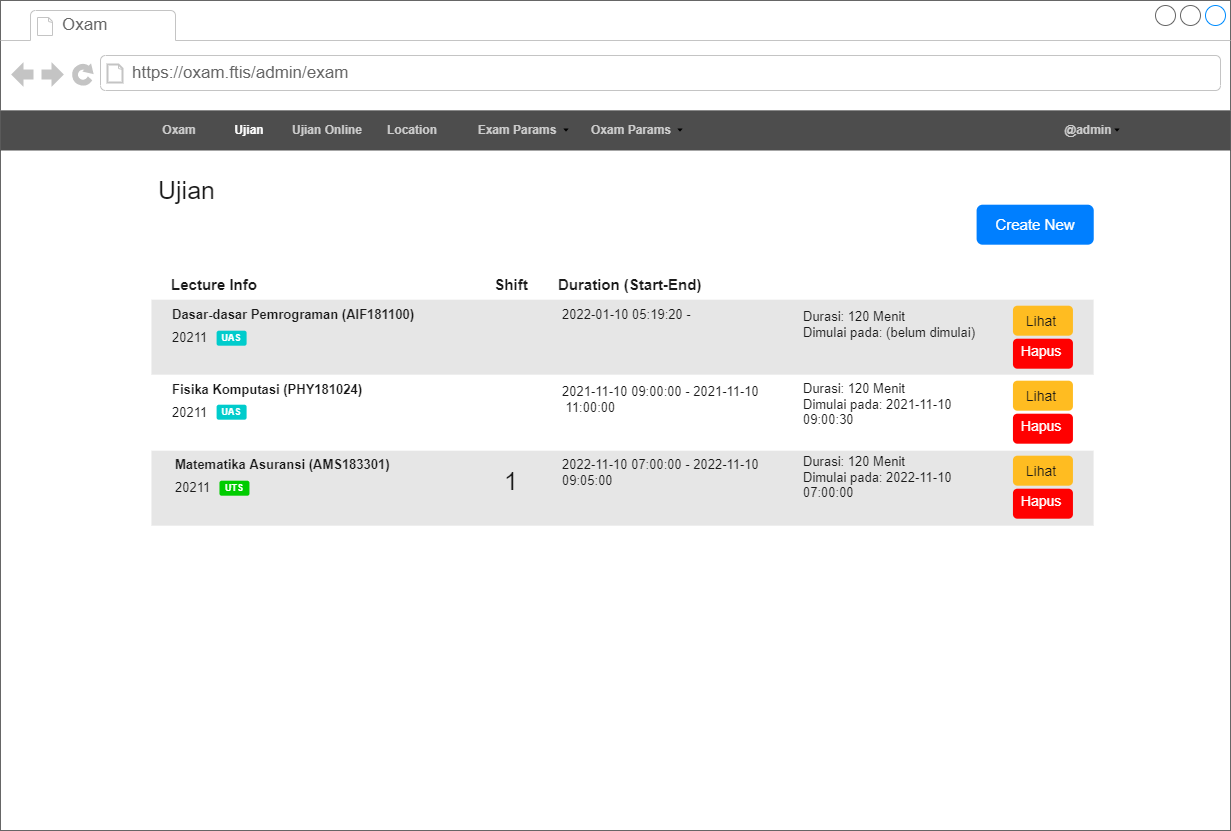

The diagram above was exported from draw.io. Its source (the exported page's mxGraphModel, read from the mxfile embedded in the PNG):
<mxGraphModel dx="2048" dy="-8" grid="1" gridSize="10" guides="1" tooltips="1" connect="1" arrows="1" fold="1" page="1" pageScale="1" pageWidth="850" pageHeight="1100" math="0" shadow="0">
  <root>
    <mxCell id="0" />
    <mxCell id="1" parent="0" />
    <mxCell id="2" value="" style="strokeWidth=1;shadow=0;dashed=0;align=center;html=1;shape=mxgraph.mockup.containers.browserWindow;rSize=0;strokeColor=none;strokeColor2=#008cff;strokeColor3=#c4c4c4;mainText=,;recursiveResize=0;container=0;" vertex="1" parent="1">
      <mxGeometry x="99.99999999999997" y="2750" width="1230" height="830" as="geometry" />
    </mxCell>
    <mxCell id="3" value="Oxam" style="strokeWidth=1;shadow=0;dashed=0;align=center;html=1;shape=mxgraph.mockup.containers.anchor;fontSize=17;fontColor=#666666;align=left;strokeColor=none;" vertex="1" parent="1">
      <mxGeometry x="159.99999999999997" y="2762" width="110" height="26" as="geometry" />
    </mxCell>
    <mxCell id="4" value="https://oxam.ftis/admin/exam" style="strokeWidth=1;shadow=0;dashed=0;align=center;html=1;shape=mxgraph.mockup.containers.anchor;rSize=0;fontSize=17;fontColor=#666666;align=left;strokeColor=none;" vertex="1" parent="1">
      <mxGeometry x="229.99999999999997" y="2810" width="250" height="26" as="geometry" />
    </mxCell>
    <mxCell id="5" value="" style="group;strokeColor=none;" vertex="1" connectable="0" parent="1">
      <mxGeometry x="99.99999999999997" y="2860" width="1230" height="40" as="geometry" />
    </mxCell>
    <mxCell id="6" value="" style="group;strokeColor=none;" vertex="1" connectable="0" parent="5">
      <mxGeometry width="1230" height="40" as="geometry" />
    </mxCell>
    <mxCell id="7" value="" style="rounded=0;whiteSpace=wrap;html=1;labelBackgroundColor=none;fontSize=12;fontColor=#4D4D4D;strokeColor=none;fillColor=#4D4D4D;gradientColor=none;align=left;" vertex="1" parent="6">
      <mxGeometry width="1230" height="40" as="geometry" />
    </mxCell>
    <mxCell id="8" value="Oxam" style="text;html=1;strokeColor=none;fillColor=none;align=center;verticalAlign=middle;whiteSpace=wrap;rounded=0;labelBackgroundColor=none;fontSize=12;fontColor=#CCCCCC;fontStyle=1" vertex="1" parent="6">
      <mxGeometry x="149" y="5" width="60" height="30" as="geometry" />
    </mxCell>
    <mxCell id="9" value="@admin" style="text;html=1;strokeColor=none;fillColor=none;align=center;verticalAlign=middle;whiteSpace=wrap;rounded=0;labelBackgroundColor=none;fontSize=12;fontColor=#CCCCCC;fontStyle=1" vertex="1" parent="6">
      <mxGeometry x="1043" y="5" width="90" height="30" as="geometry" />
    </mxCell>
    <mxCell id="10" value="" style="shape=image;html=1;verticalAlign=top;verticalLabelPosition=bottom;labelBackgroundColor=#ffffff;imageAspect=0;aspect=fixed;image=https://cdn4.iconfinder.com/data/icons/ionicons/512/icon-arrow-down-b-128.png;fontSize=12;fontColor=#CCCCCC;strokeColor=none;fillColor=#CCCCCC;gradientColor=none;imageBackground=none;" vertex="1" parent="6">
      <mxGeometry x="1113" y="16" width="8" height="8" as="geometry" />
    </mxCell>
    <mxCell id="11" value="&lt;font color=&quot;#ffffff&quot;&gt;Ujian&lt;/font&gt;" style="text;html=1;strokeColor=none;fillColor=none;align=center;verticalAlign=middle;whiteSpace=wrap;rounded=0;labelBackgroundColor=none;fontSize=12;fontColor=#CCCCCC;fontStyle=1" vertex="1" parent="6">
      <mxGeometry x="219" y="5" width="60" height="30" as="geometry" />
    </mxCell>
    <mxCell id="12" value="Location" style="text;html=1;strokeColor=none;fillColor=none;align=center;verticalAlign=middle;whiteSpace=wrap;rounded=0;labelBackgroundColor=none;fontSize=12;fontColor=#CCCCCC;fontStyle=1" vertex="1" parent="5">
      <mxGeometry x="382" y="5" width="60" height="30" as="geometry" />
    </mxCell>
    <mxCell id="13" value="Exam Params" style="text;html=1;strokeColor=none;fillColor=none;align=center;verticalAlign=middle;whiteSpace=wrap;rounded=0;labelBackgroundColor=none;fontSize=12;fontColor=#CCCCCC;fontStyle=1" vertex="1" parent="5">
      <mxGeometry x="472" y="5" width="90" height="30" as="geometry" />
    </mxCell>
    <mxCell id="14" value="Oxam Params" style="text;html=1;strokeColor=none;fillColor=none;align=center;verticalAlign=middle;whiteSpace=wrap;rounded=0;labelBackgroundColor=none;fontSize=12;fontColor=#CCCCCC;fontStyle=1" vertex="1" parent="5">
      <mxGeometry x="586" y="5" width="90" height="30" as="geometry" />
    </mxCell>
    <mxCell id="15" value="" style="shape=image;html=1;verticalAlign=top;verticalLabelPosition=bottom;labelBackgroundColor=#ffffff;imageAspect=0;aspect=fixed;image=https://cdn4.iconfinder.com/data/icons/ionicons/512/icon-arrow-down-b-128.png;fontSize=12;fontColor=#CCCCCC;strokeColor=none;fillColor=#CCCCCC;gradientColor=none;imageBackground=none;" vertex="1" parent="5">
      <mxGeometry x="676" y="16" width="8" height="8" as="geometry" />
    </mxCell>
    <mxCell id="16" value="" style="shape=image;html=1;verticalAlign=top;verticalLabelPosition=bottom;labelBackgroundColor=#ffffff;imageAspect=0;aspect=fixed;image=https://cdn4.iconfinder.com/data/icons/ionicons/512/icon-arrow-down-b-128.png;fontSize=12;fontColor=#CCCCCC;strokeColor=none;fillColor=#CCCCCC;gradientColor=none;imageBackground=none;" vertex="1" parent="5">
      <mxGeometry x="562" y="16" width="8" height="8" as="geometry" />
    </mxCell>
    <mxCell id="17" value="Ujian Online" style="text;html=1;strokeColor=none;fillColor=none;align=center;verticalAlign=middle;whiteSpace=wrap;rounded=0;labelBackgroundColor=none;fontSize=12;fontColor=#CCCCCC;fontStyle=1" vertex="1" parent="1">
      <mxGeometry x="387" y="2865" width="80.1" height="30" as="geometry" />
    </mxCell>
    <mxCell id="18" value="&lt;font style=&quot;font-size: 25px&quot; color=&quot;#1a1a1a&quot;&gt;Ujian&lt;/font&gt;" style="text;html=1;strokeColor=none;fillColor=none;align=left;verticalAlign=middle;whiteSpace=wrap;rounded=0;fontColor=#FFFFFF;" vertex="1" parent="1">
      <mxGeometry x="256.1" y="2924.2" width="150" height="30" as="geometry" />
    </mxCell>
    <mxCell id="19" value="" style="rounded=1;whiteSpace=wrap;html=1;labelBackgroundColor=#FFFFFF;fontColor=#BFB5C4;strokeColor=none;fillColor=#007FFF;" vertex="1" parent="1">
      <mxGeometry x="1076.0995238095234" y="2954.2" width="117.14285714285714" height="40" as="geometry" />
    </mxCell>
    <mxCell id="20" value="Create New" style="text;html=1;strokeColor=none;fillColor=none;align=center;verticalAlign=middle;whiteSpace=wrap;rounded=0;labelBackgroundColor=none;fontColor=#FFFFFF;fontSize=15;" vertex="1" parent="1">
      <mxGeometry x="1090.7423809523802" y="2959.2" width="87.85714285714286" height="30" as="geometry" />
    </mxCell>
    <mxCell id="21" value="" style="endArrow=none;html=1;rounded=0;fontColor=#1A1A1A;strokeColor=none;" edge="1" parent="1">
      <mxGeometry x="263.24380952380966" y="3014.2" width="50" height="50" as="geometry">
        <mxPoint x="253.23999999999978" y="3014.2" as="sourcePoint" />
        <mxPoint x="1193.2400000000002" y="3014.2" as="targetPoint" />
      </mxGeometry>
    </mxCell>
    <mxCell id="22" value="" style="endArrow=none;html=1;rounded=0;fontColor=#1A1A1A;strokeColor=none;" edge="1" parent="1">
      <mxGeometry x="263.24380952380966" y="3049.2" width="50" height="50" as="geometry">
        <mxPoint x="253.23999999999978" y="3049.2" as="sourcePoint" />
        <mxPoint x="1193.2399999999993" y="3049.2" as="targetPoint" />
      </mxGeometry>
    </mxCell>
    <mxCell id="23" value="Lecture Info" style="text;html=1;strokeColor=none;fillColor=none;align=center;verticalAlign=middle;whiteSpace=wrap;rounded=0;labelBackgroundColor=none;fontColor=#1A1A1A;fontSize=15;fontStyle=1" vertex="1" parent="1">
      <mxGeometry x="270.0023809523806" y="3019.2" width="87.85714285714286" height="30" as="geometry" />
    </mxCell>
    <mxCell id="24" value="Duration (Start-End)" style="text;html=1;strokeColor=none;fillColor=none;align=left;verticalAlign=middle;whiteSpace=wrap;rounded=0;labelBackgroundColor=none;fontColor=#1A1A1A;fontSize=15;fontStyle=1" vertex="1" parent="1">
      <mxGeometry x="655.85" y="3019.2" width="167.86" height="30" as="geometry" />
    </mxCell>
    <mxCell id="25" value="" style="rounded=0;whiteSpace=wrap;html=1;fontSize=25;fontColor=#999999;fillColor=#E6E6E6;strokeColor=none;" vertex="1" parent="1">
      <mxGeometry x="250.92999999999998" y="3049.2" width="942.17" height="75" as="geometry" />
    </mxCell>
    <mxCell id="26" value="" style="rounded=1;whiteSpace=wrap;html=1;labelBackgroundColor=#FFFFFF;fontColor=#BFB5C4;strokeColor=none;fillColor=#FF0000;" vertex="1" parent="1">
      <mxGeometry x="1112.4399999999998" y="3088.2" width="60" height="30" as="geometry" />
    </mxCell>
    <mxCell id="27" value="&lt;font style=&quot;font-size: 14px&quot;&gt;Hapus&lt;/font&gt;" style="text;html=1;strokeColor=none;fillColor=none;align=center;verticalAlign=middle;whiteSpace=wrap;rounded=0;labelBackgroundColor=none;fontColor=#FFFFFF;fontSize=15;" vertex="1" parent="1">
      <mxGeometry x="1112.4399999999998" y="3092.075" width="57.68" height="16.25" as="geometry" />
    </mxCell>
    <mxCell id="28" value="" style="rounded=1;whiteSpace=wrap;html=1;labelBackgroundColor=#FFFFFF;fontColor=#BFB5C4;strokeColor=none;fillColor=#FFBC21;" vertex="1" parent="1">
      <mxGeometry x="1112.4399999999998" y="3055.2" width="60" height="30" as="geometry" />
    </mxCell>
    <mxCell id="29" value="&lt;font style=&quot;font-size: 14px&quot; color=&quot;#1a1a1a&quot;&gt;Lihat&lt;/font&gt;" style="text;html=1;strokeColor=none;fillColor=none;align=center;verticalAlign=middle;whiteSpace=wrap;rounded=0;labelBackgroundColor=none;fontColor=#FFFFFF;fontSize=15;" vertex="1" parent="1">
      <mxGeometry x="1112.4399999999998" y="3062.075" width="57.68" height="16.25" as="geometry" />
    </mxCell>
    <mxCell id="30" value="Dasar-dasar Pemrograman (AIF181100)" style="text;html=1;strokeColor=none;fillColor=none;align=left;verticalAlign=middle;whiteSpace=wrap;rounded=0;fontSize=13;fontColor=#1A1A1A;fontStyle=1" vertex="1" parent="1">
      <mxGeometry x="270" y="3049.2" width="300" height="30" as="geometry" />
    </mxCell>
    <mxCell id="31" value="&lt;span style=&quot;font-weight: normal&quot;&gt;20211&lt;/span&gt;" style="text;html=1;strokeColor=none;fillColor=none;align=left;verticalAlign=middle;whiteSpace=wrap;rounded=0;fontSize=13;fontColor=#1A1A1A;fontStyle=1" vertex="1" parent="1">
      <mxGeometry x="270.0000000000001" y="3071.7" width="40" height="30" as="geometry" />
    </mxCell>
    <mxCell id="32" value="&lt;b&gt;&lt;font color=&quot;#ffffff&quot; style=&quot;line-height: 1 ; font-size: 9px&quot;&gt;UAS&lt;/font&gt;&lt;/b&gt;" style="rounded=1;whiteSpace=wrap;html=1;fontSize=13;fontColor=#1A1A1A;fillColor=#00CCCC;align=center;strokeColor=none;spacing=0;verticalAlign=middle;spacingBottom=4;" vertex="1" parent="1">
      <mxGeometry x="316.1" y="3080.2" width="30" height="15" as="geometry" />
    </mxCell>
    <mxCell id="33" value="&lt;span style=&quot;font-weight: normal&quot;&gt;2022-01-10 05:19:20 -&amp;nbsp;&lt;/span&gt;" style="text;html=1;strokeColor=none;fillColor=none;align=left;verticalAlign=middle;whiteSpace=wrap;rounded=0;fontSize=13;fontColor=#1A1A1A;fontStyle=1" vertex="1" parent="1">
      <mxGeometry x="659.78" y="3049.32" width="160" height="30" as="geometry" />
    </mxCell>
    <mxCell id="34" value="&lt;span style=&quot;font-weight: normal&quot;&gt;Durasi: 120 Menit&lt;br&gt;Dimulai pada: (belum dimulai)&lt;br&gt;&lt;/span&gt;" style="text;html=1;strokeColor=none;fillColor=none;align=left;verticalAlign=middle;whiteSpace=wrap;rounded=0;fontSize=13;fontColor=#1A1A1A;fontStyle=1" vertex="1" parent="1">
      <mxGeometry x="900.89" y="3049.2" width="181.21" height="49.63" as="geometry" />
    </mxCell>
    <mxCell id="35" value="" style="rounded=0;whiteSpace=wrap;html=1;fontSize=25;fontColor=#999999;fillColor=#E6E6E6;strokeColor=none;" vertex="1" parent="1">
      <mxGeometry x="250.92999999999998" y="3200.2" width="942.17" height="75" as="geometry" />
    </mxCell>
    <mxCell id="36" value="" style="endArrow=none;html=1;rounded=0;fontColor=#1A1A1A;strokeColor=none;" edge="1" parent="1">
      <mxGeometry x="263.24380952380966" y="3124.2" width="50" height="50" as="geometry">
        <mxPoint x="253.23999999999978" y="3124.2" as="sourcePoint" />
        <mxPoint x="1193.2399999999993" y="3124.2" as="targetPoint" />
      </mxGeometry>
    </mxCell>
    <mxCell id="37" value="" style="rounded=1;whiteSpace=wrap;html=1;labelBackgroundColor=#FFFFFF;fontColor=#BFB5C4;strokeColor=none;fillColor=#FF0000;" vertex="1" parent="1">
      <mxGeometry x="1112.4399999999998" y="3163.2" width="60" height="30" as="geometry" />
    </mxCell>
    <mxCell id="38" value="&lt;font style=&quot;font-size: 14px&quot;&gt;Hapus&lt;/font&gt;" style="text;html=1;strokeColor=none;fillColor=none;align=center;verticalAlign=middle;whiteSpace=wrap;rounded=0;labelBackgroundColor=none;fontColor=#FFFFFF;fontSize=15;" vertex="1" parent="1">
      <mxGeometry x="1112.4399999999998" y="3167.075" width="57.68" height="16.25" as="geometry" />
    </mxCell>
    <mxCell id="39" value="" style="rounded=1;whiteSpace=wrap;html=1;labelBackgroundColor=#FFFFFF;fontColor=#BFB5C4;strokeColor=none;fillColor=#FFBC21;" vertex="1" parent="1">
      <mxGeometry x="1112.4399999999998" y="3130.2" width="60" height="30" as="geometry" />
    </mxCell>
    <mxCell id="40" value="&lt;font style=&quot;font-size: 14px&quot; color=&quot;#1a1a1a&quot;&gt;Lihat&lt;/font&gt;" style="text;html=1;strokeColor=none;fillColor=none;align=center;verticalAlign=middle;whiteSpace=wrap;rounded=0;labelBackgroundColor=none;fontColor=#FFFFFF;fontSize=15;" vertex="1" parent="1">
      <mxGeometry x="1112.4399999999998" y="3137.075" width="57.68" height="16.25" as="geometry" />
    </mxCell>
    <mxCell id="41" value="Fisika Komputasi (PHY181024)" style="text;html=1;strokeColor=none;fillColor=none;align=left;verticalAlign=middle;whiteSpace=wrap;rounded=0;fontSize=13;fontColor=#1A1A1A;fontStyle=1" vertex="1" parent="1">
      <mxGeometry x="270" y="3124.2" width="300" height="30" as="geometry" />
    </mxCell>
    <mxCell id="42" value="&lt;span style=&quot;font-weight: normal&quot;&gt;20211&lt;/span&gt;" style="text;html=1;strokeColor=none;fillColor=none;align=left;verticalAlign=middle;whiteSpace=wrap;rounded=0;fontSize=13;fontColor=#1A1A1A;fontStyle=1" vertex="1" parent="1">
      <mxGeometry x="270.0000000000001" y="3146.7" width="40" height="30" as="geometry" />
    </mxCell>
    <mxCell id="43" value="&lt;span style=&quot;font-weight: normal&quot;&gt;2021-11-10 09:00:00 -&amp;nbsp;&lt;/span&gt;&lt;span style=&quot;font-weight: 400&quot;&gt;2021-11-10&amp;nbsp;&lt;/span&gt;&lt;span style=&quot;font-weight: normal&quot;&gt;&lt;br&gt;&amp;nbsp;11:00:00&lt;/span&gt;" style="text;html=1;strokeColor=none;fillColor=none;align=left;verticalAlign=middle;whiteSpace=wrap;rounded=0;fontSize=13;fontColor=#1A1A1A;fontStyle=1" vertex="1" parent="1">
      <mxGeometry x="659.78" y="3124.3199999999997" width="204.32" height="49.88" as="geometry" />
    </mxCell>
    <mxCell id="44" value="&lt;span style=&quot;font-weight: normal&quot;&gt;Durasi: 120 Menit&lt;br&gt;Dimulai pada:&amp;nbsp;&lt;/span&gt;&lt;span style=&quot;font-weight: 400&quot;&gt;2021-11-10 09:00:30&lt;/span&gt;&lt;span style=&quot;font-weight: normal&quot;&gt;&lt;br&gt;&lt;/span&gt;" style="text;html=1;strokeColor=none;fillColor=none;align=left;verticalAlign=middle;whiteSpace=wrap;rounded=0;fontSize=13;fontColor=#1A1A1A;fontStyle=1" vertex="1" parent="1">
      <mxGeometry x="900.89" y="3124.2" width="181.21" height="60" as="geometry" />
    </mxCell>
    <mxCell id="45" value="" style="endArrow=none;html=1;rounded=0;fontColor=#1A1A1A;strokeColor=none;" edge="1" parent="1">
      <mxGeometry x="260.9338095238096" y="3200.2" width="50" height="50" as="geometry">
        <mxPoint x="250.92999999999984" y="3200.2" as="sourcePoint" />
        <mxPoint x="1190.929999999999" y="3200.2" as="targetPoint" />
      </mxGeometry>
    </mxCell>
    <mxCell id="46" value="" style="rounded=1;whiteSpace=wrap;html=1;labelBackgroundColor=#FFFFFF;fontColor=#BFB5C4;strokeColor=none;fillColor=#FF0000;" vertex="1" parent="1">
      <mxGeometry x="1112.4399999999998" y="3238.2" width="60" height="30" as="geometry" />
    </mxCell>
    <mxCell id="47" value="&lt;font style=&quot;font-size: 14px&quot;&gt;Hapus&lt;/font&gt;" style="text;html=1;strokeColor=none;fillColor=none;align=center;verticalAlign=middle;whiteSpace=wrap;rounded=0;labelBackgroundColor=none;fontColor=#FFFFFF;fontSize=15;" vertex="1" parent="1">
      <mxGeometry x="1112.4399999999998" y="3242.075" width="57.68" height="16.25" as="geometry" />
    </mxCell>
    <mxCell id="48" value="" style="rounded=1;whiteSpace=wrap;html=1;labelBackgroundColor=#FFFFFF;fontColor=#BFB5C4;strokeColor=none;fillColor=#FFBC21;" vertex="1" parent="1">
      <mxGeometry x="1112.4399999999998" y="3205.2" width="60" height="30" as="geometry" />
    </mxCell>
    <mxCell id="49" value="&lt;font style=&quot;font-size: 14px&quot; color=&quot;#1a1a1a&quot;&gt;Lihat&lt;/font&gt;" style="text;html=1;strokeColor=none;fillColor=none;align=center;verticalAlign=middle;whiteSpace=wrap;rounded=0;labelBackgroundColor=none;fontColor=#FFFFFF;fontSize=15;" vertex="1" parent="1">
      <mxGeometry x="1112.4399999999998" y="3212.075" width="57.68" height="16.25" as="geometry" />
    </mxCell>
    <mxCell id="50" value="Matematika Asuransi (AMS183301)" style="text;html=1;strokeColor=none;fillColor=none;align=left;verticalAlign=middle;whiteSpace=wrap;rounded=0;fontSize=13;fontColor=#1A1A1A;fontStyle=1" vertex="1" parent="1">
      <mxGeometry x="272.86" y="3199.2" width="300" height="30" as="geometry" />
    </mxCell>
    <mxCell id="51" value="&lt;span style=&quot;font-weight: normal&quot;&gt;20211&lt;/span&gt;" style="text;html=1;strokeColor=none;fillColor=none;align=left;verticalAlign=middle;whiteSpace=wrap;rounded=0;fontSize=13;fontColor=#1A1A1A;fontStyle=1" vertex="1" parent="1">
      <mxGeometry x="272.8600000000001" y="3221.7" width="40" height="30" as="geometry" />
    </mxCell>
    <mxCell id="52" value="&lt;b&gt;&lt;font color=&quot;#ffffff&quot; style=&quot;line-height: 1 ; font-size: 9px&quot;&gt;UTS&lt;/font&gt;&lt;/b&gt;" style="rounded=1;whiteSpace=wrap;html=1;fontSize=13;fontColor=#1A1A1A;fillColor=#00CC00;align=center;strokeColor=none;spacing=0;verticalAlign=middle;spacingBottom=4;" vertex="1" parent="1">
      <mxGeometry x="318.96000000000004" y="3230.2" width="30" height="15" as="geometry" />
    </mxCell>
    <mxCell id="53" value="&lt;span style=&quot;font-weight: normal&quot;&gt;2022-11-10 07:00:00 -&amp;nbsp;&lt;/span&gt;&lt;span style=&quot;font-weight: 400&quot;&gt;2022-11-10 09:05:00&lt;/span&gt;" style="text;html=1;strokeColor=none;fillColor=none;align=left;verticalAlign=middle;whiteSpace=wrap;rounded=0;fontSize=13;fontColor=#1A1A1A;fontStyle=1" vertex="1" parent="1">
      <mxGeometry x="659.78" y="3199.3199999999997" width="204.32" height="44.88" as="geometry" />
    </mxCell>
    <mxCell id="54" value="&lt;span style=&quot;font-weight: normal&quot;&gt;Durasi: 120 Menit&lt;br&gt;Dimulai pada:&amp;nbsp;&lt;/span&gt;&lt;span style=&quot;font-weight: 400&quot;&gt;2022-11-10 07:00:00&lt;/span&gt;&lt;span style=&quot;font-weight: normal&quot;&gt;&lt;br&gt;&lt;/span&gt;" style="text;html=1;strokeColor=none;fillColor=none;align=left;verticalAlign=middle;whiteSpace=wrap;rounded=0;fontSize=13;fontColor=#1A1A1A;fontStyle=1" vertex="1" parent="1">
      <mxGeometry x="900.89" y="3199.2" width="181.21" height="55" as="geometry" />
    </mxCell>
    <mxCell id="55" value="Shift" style="text;html=1;strokeColor=none;fillColor=none;align=center;verticalAlign=middle;whiteSpace=wrap;rounded=0;labelBackgroundColor=none;fontColor=#1A1A1A;fontSize=15;fontStyle=1" vertex="1" parent="1">
      <mxGeometry x="565.85" y="3019.2" width="90" height="30" as="geometry" />
    </mxCell>
    <mxCell id="56" value="&lt;b&gt;&lt;font color=&quot;#ffffff&quot; style=&quot;line-height: 1 ; font-size: 9px&quot;&gt;UAS&lt;/font&gt;&lt;/b&gt;" style="rounded=1;whiteSpace=wrap;html=1;fontSize=13;fontColor=#1A1A1A;fillColor=#00CCCC;align=center;strokeColor=none;spacing=0;verticalAlign=middle;spacingBottom=4;" vertex="1" parent="1">
      <mxGeometry x="316.1" y="3154.2" width="30" height="15" as="geometry" />
    </mxCell>
    <mxCell id="57" value="&lt;font style=&quot;font-size: 25px&quot; color=&quot;#1a1a1a&quot;&gt;1&lt;/font&gt;" style="text;html=1;strokeColor=none;fillColor=none;align=center;verticalAlign=middle;whiteSpace=wrap;rounded=0;fontColor=#FFFFFF;" vertex="1" parent="1">
      <mxGeometry x="590.72" y="3215.2" width="40.25" height="30" as="geometry" />
    </mxCell>
  </root>
</mxGraphModel>